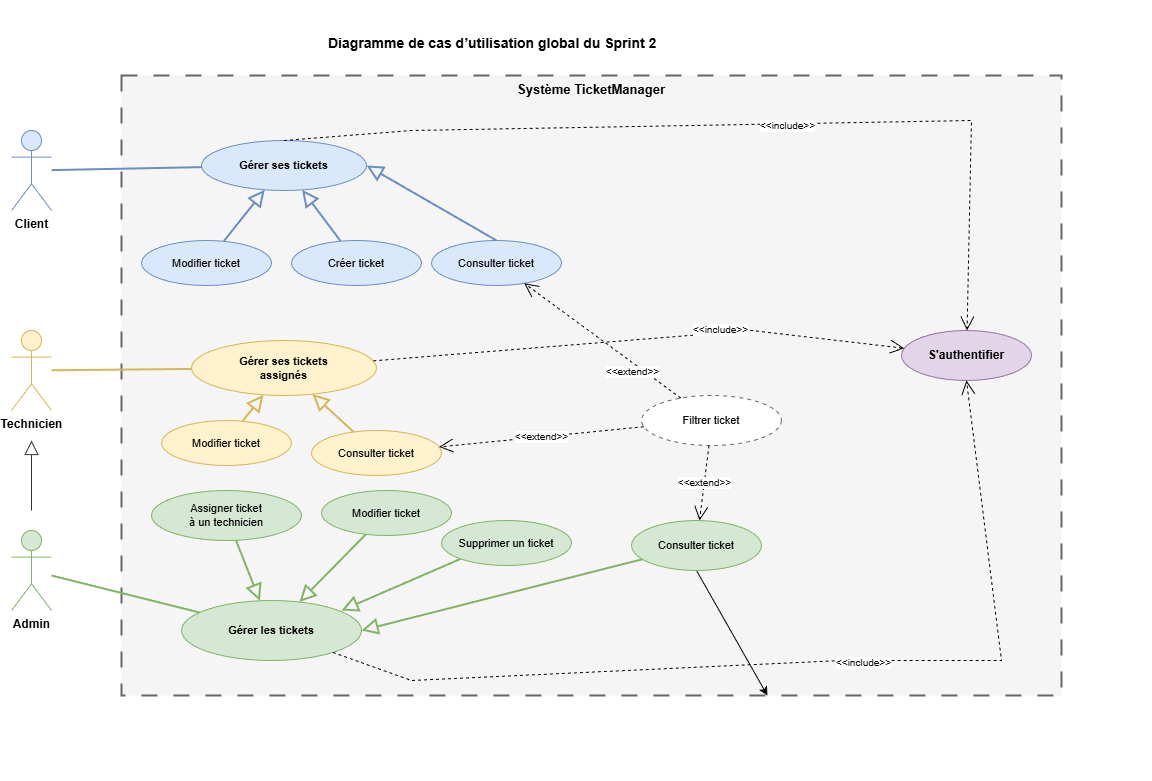

The diagram above was exported from draw.io. Its source (the exported page's mxGraphModel, read from the mxfile embedded in the PNG):
<mxGraphModel dx="1300" dy="1763" grid="1" gridSize="10" guides="1" tooltips="1" connect="1" arrows="1" fold="1" page="1" pageScale="1" pageWidth="1000" pageHeight="720" background="#ffffff" math="0" shadow="0">
  <root>
    <mxCell id="0" />
    <mxCell id="1" parent="0" />
    <mxCell id="bg" value="" style="rounded=0;whiteSpace=wrap;html=1;fillColor=#ffffff;strokeColor=none;" parent="1" vertex="1">
      <mxGeometry x="40" y="-20" width="1150" height="780" as="geometry" />
    </mxCell>
    <mxCell id="header" value="Diagramme de cas d’utilisation global du Sprint 2" style="text;html=1;strokeColor=none;fillColor=none;align=left;verticalAlign=middle;fontSize=14;fontStyle=1;fontColor=#000000;" parent="1" vertex="1">
      <mxGeometry x="365" y="10" width="360" height="25" as="geometry" />
    </mxCell>
    <mxCell id="system" value="Système TicketManager" style="rounded=0;whiteSpace=wrap;html=1;verticalAlign=top;fontStyle=1;fontSize=13;fillColor=#f5f5f5;strokeColor=#666666;strokeWidth=2;fontColor=#000000;dashed=1;dashPattern=8 8;" parent="1" vertex="1">
      <mxGeometry x="160" y="55" width="940" height="620" as="geometry" />
    </mxCell>
    <mxCell id="actor-client" value="Client" style="shape=umlActor;verticalLabelPosition=bottom;verticalAlign=top;html=1;outlineConnect=0;fillColor=#dae8fc;strokeColor=#6c8ebf;fontStyle=1;fontColor=#000000;" parent="1" vertex="1">
      <mxGeometry x="50" y="110" width="40" height="80" as="geometry" />
    </mxCell>
    <mxCell id="actor-tech" value="Technicien" style="shape=umlActor;verticalLabelPosition=bottom;verticalAlign=top;html=1;outlineConnect=0;fillColor=#fff2cc;strokeColor=#d6b656;fontStyle=1;fontColor=#000000;" parent="1" vertex="1">
      <mxGeometry x="50" y="310" width="40" height="80" as="geometry" />
    </mxCell>
    <mxCell id="actor-admin" value="Admin" style="shape=umlActor;verticalLabelPosition=bottom;verticalAlign=top;html=1;outlineConnect=0;fillColor=#d5e8d4;strokeColor=#82b366;fontStyle=1;fontColor=#000000;" parent="1" vertex="1">
      <mxGeometry x="50" y="510" width="40" height="80" as="geometry" />
    </mxCell>
    <mxCell id="gen-admin-tech" value="" style="endArrow=block;endFill=0;endSize=12;html=1;rounded=0;strokeColor=#333333;" parent="1" edge="1">
      <mxGeometry relative="1" as="geometry">
        <mxPoint x="70" y="490" as="sourcePoint" />
        <mxPoint x="70" y="420" as="targetPoint" />
      </mxGeometry>
    </mxCell>
    <mxCell id="uc-manage-client" value="Gérer ses tickets" style="ellipse;whiteSpace=wrap;html=1;fillColor=#dae8fc;strokeColor=#6c8ebf;fontStyle=1;fontSize=11;fontColor=#000000;" parent="1" vertex="1">
      <mxGeometry x="240" y="120" width="165" height="50" as="geometry" />
    </mxCell>
    <mxCell id="uc-manage-tech" value="Gérer ses tickets&#10;assignés" style="ellipse;whiteSpace=wrap;html=1;fillColor=#fff2cc;strokeColor=#d6b656;fontStyle=1;fontSize=11;fontColor=#000000;" parent="1" vertex="1">
      <mxGeometry x="230" y="320" width="185" height="55" as="geometry" />
    </mxCell>
    <mxCell id="uc-manage-admin" value="Gérer les tickets" style="ellipse;whiteSpace=wrap;html=1;fillColor=#d5e8d4;strokeColor=#82b366;fontStyle=1;fontSize=11;fontColor=#000000;" parent="1" vertex="1">
      <mxGeometry x="220" y="580" width="180" height="60" as="geometry" />
    </mxCell>
    <mxCell id="uc-create" value="Créer ticket" style="ellipse;whiteSpace=wrap;html=1;fillColor=#dae8fc;strokeColor=#6c8ebf;fontSize=11;fontColor=#000000;" parent="1" vertex="1">
      <mxGeometry x="330" y="220" width="130" height="45" as="geometry" />
    </mxCell>
    <mxCell id="uc-modify-client" value="Modifier ticket" style="ellipse;whiteSpace=wrap;html=1;fillColor=#dae8fc;strokeColor=#6c8ebf;fontSize=11;fontColor=#000000;" parent="1" vertex="1">
      <mxGeometry x="180" y="220" width="130" height="45" as="geometry" />
    </mxCell>
    <mxCell id="uc-consult-client" value="Consulter ticket" style="ellipse;whiteSpace=wrap;html=1;fillColor=#dae8fc;strokeColor=#6c8ebf;fontSize=11;fontColor=#000000;" parent="1" vertex="1">
      <mxGeometry x="470" y="220" width="130" height="45" as="geometry" />
    </mxCell>
    <mxCell id="uc-consult-tech" value="Consulter ticket" style="ellipse;whiteSpace=wrap;html=1;fillColor=#fff2cc;strokeColor=#d6b656;fontSize=11;fontColor=#000000;" parent="1" vertex="1">
      <mxGeometry x="350" y="410" width="130" height="45" as="geometry" />
    </mxCell>
    <mxCell id="uc-modify-tech" value="Modifier ticket" style="ellipse;whiteSpace=wrap;html=1;fillColor=#fff2cc;strokeColor=#d6b656;fontSize=11;fontColor=#000000;" parent="1" vertex="1">
      <mxGeometry x="200" y="400" width="130" height="45" as="geometry" />
    </mxCell>
    <mxCell id="5" style="edgeStyle=none;html=1;exitX=0.5;exitY=1;exitDx=0;exitDy=0;" edge="1" parent="1" source="uc-consult-admin" target="system">
      <mxGeometry relative="1" as="geometry" />
    </mxCell>
    <mxCell id="uc-consult-admin" value="Consulter ticket" style="ellipse;whiteSpace=wrap;html=1;fillColor=#d5e8d4;strokeColor=#82b366;fontSize=11;fontColor=#000000;" parent="1" vertex="1">
      <mxGeometry x="670" y="500" width="130" height="50" as="geometry" />
    </mxCell>
    <mxCell id="uc-modify-admin" value="Modifier ticket" style="ellipse;whiteSpace=wrap;html=1;fillColor=#d5e8d4;strokeColor=#82b366;fontSize=11;fontColor=#000000;" parent="1" vertex="1">
      <mxGeometry x="360" y="470" width="130" height="45" as="geometry" />
    </mxCell>
    <mxCell id="uc-assign" value="Assigner ticket&#10;à un technicien" style="ellipse;whiteSpace=wrap;html=1;fillColor=#d5e8d4;strokeColor=#82b366;fontSize=11;fontColor=#000000;" parent="1" vertex="1">
      <mxGeometry x="190" y="470" width="150" height="50" as="geometry" />
    </mxCell>
    <mxCell id="uc-filter" value="Filtrer ticket" style="ellipse;whiteSpace=wrap;html=1;fillColor=#ffffff;strokeColor=#666666;fontSize=11;fontColor=#000000;dashed=1;dashPattern=4 4;" parent="1" vertex="1">
      <mxGeometry x="680" y="375" width="140" height="50" as="geometry" />
    </mxCell>
    <mxCell id="uc-auth" value="S'authentifier" style="ellipse;whiteSpace=wrap;html=1;fillColor=#e1d5e7;strokeColor=#9673a6;fontStyle=1;fontSize=12;fontColor=#000000;" vertex="1" parent="1">
      <mxGeometry x="940" y="310" width="130" height="50" as="geometry" />
    </mxCell>
    <mxCell id="l-client" style="endArrow=none;html=1;strokeColor=#6c8ebf;strokeWidth=2;" parent="1" source="actor-client" target="uc-manage-client" edge="1">
      <mxGeometry relative="1" as="geometry" />
    </mxCell>
    <mxCell id="l-tech" style="endArrow=none;html=1;strokeColor=#d6b656;strokeWidth=2;" parent="1" source="actor-tech" target="uc-manage-tech" edge="1">
      <mxGeometry relative="1" as="geometry" />
    </mxCell>
    <mxCell id="l-admin" style="endArrow=none;html=1;strokeColor=#82b366;strokeWidth=2;" parent="1" source="actor-admin" target="uc-manage-admin" edge="1">
      <mxGeometry relative="1" as="geometry" />
    </mxCell>
    <mxCell id="gen-create" value="" style="endArrow=block;endFill=0;endSize=12;html=1;rounded=0;strokeColor=#6c8ebf;strokeWidth=2;" parent="1" source="uc-create" target="uc-manage-client" edge="1">
      <mxGeometry relative="1" as="geometry" />
    </mxCell>
    <mxCell id="gen-mod-c" value="" style="endArrow=block;endFill=0;endSize=12;html=1;rounded=0;strokeColor=#6c8ebf;strokeWidth=2;" parent="1" source="uc-modify-client" target="uc-manage-client" edge="1">
      <mxGeometry relative="1" as="geometry" />
    </mxCell>
    <mxCell id="gen-con-c" value="" style="endArrow=block;endFill=0;endSize=12;html=1;rounded=0;strokeColor=#6c8ebf;strokeWidth=2;entryX=1;entryY=0.5;entryDx=0;entryDy=0;exitX=0.5;exitY=0;exitDx=0;exitDy=0;" parent="1" source="uc-consult-client" target="uc-manage-client" edge="1">
      <mxGeometry relative="1" as="geometry">
        <mxPoint x="580" y="230" as="sourcePoint" />
      </mxGeometry>
    </mxCell>
    <mxCell id="gen-con-t" value="" style="endArrow=block;endFill=0;endSize=12;html=1;rounded=0;strokeColor=#d6b656;strokeWidth=2;" parent="1" source="uc-consult-tech" target="uc-manage-tech" edge="1">
      <mxGeometry relative="1" as="geometry" />
    </mxCell>
    <mxCell id="gen-mod-t" value="" style="endArrow=block;endFill=0;endSize=12;html=1;rounded=0;strokeColor=#d6b656;strokeWidth=2;" parent="1" source="uc-modify-tech" target="uc-manage-tech" edge="1">
      <mxGeometry relative="1" as="geometry" />
    </mxCell>
    <mxCell id="gen-con-a" value="" style="endArrow=block;endFill=0;endSize=12;html=1;rounded=0;strokeColor=#82b366;strokeWidth=2;entryX=1;entryY=0.5;entryDx=0;entryDy=0;" parent="1" source="uc-consult-admin" target="uc-manage-admin" edge="1">
      <mxGeometry relative="1" as="geometry" />
    </mxCell>
    <mxCell id="gen-mod-a" value="" style="endArrow=block;endFill=0;endSize=12;html=1;rounded=0;strokeColor=#82b366;strokeWidth=2;" parent="1" source="uc-modify-admin" target="uc-manage-admin" edge="1">
      <mxGeometry relative="1" as="geometry" />
    </mxCell>
    <mxCell id="gen-assign" value="" style="endArrow=block;endFill=0;endSize=12;html=1;rounded=0;strokeColor=#82b366;strokeWidth=2;" parent="1" source="uc-assign" target="uc-manage-admin" edge="1">
      <mxGeometry relative="1" as="geometry" />
    </mxCell>
    <mxCell id="ext-filter-c" value="&amp;lt;&amp;lt;extend&amp;gt;&amp;gt;" style="endArrow=open;endSize=12;dashed=1;html=1;rounded=0;strokeColor=#000000;fontSize=10;fontColor=#000000;labelBackgroundColor=#ffffff;" parent="1" source="uc-filter" target="uc-consult-client" edge="1">
      <mxGeometry x="-0.4223" y="7" relative="1" as="geometry">
        <mxPoint as="offset" />
      </mxGeometry>
    </mxCell>
    <mxCell id="ext-filter-t" value="&amp;lt;&amp;lt;extend&amp;gt;&amp;gt;" style="endArrow=open;endSize=12;dashed=1;html=1;rounded=0;strokeColor=#000000;fontSize=10;fontColor=#000000;labelBackgroundColor=#ffffff;" parent="1" source="uc-filter" target="uc-consult-tech" edge="1">
      <mxGeometry relative="1" as="geometry" />
    </mxCell>
    <mxCell id="ext-filter-a" value="&amp;lt;&amp;lt;extend&amp;gt;&amp;gt;" style="endArrow=open;endSize=12;dashed=1;html=1;rounded=0;strokeColor=#000000;fontSize=10;fontColor=#000000;labelBackgroundColor=#ffffff;" parent="1" source="uc-filter" target="uc-consult-admin" edge="1">
      <mxGeometry relative="1" as="geometry" />
    </mxCell>
    <mxCell id="inc-auth-c" value="&amp;lt;&amp;lt;include&amp;gt;&amp;gt;" style="endArrow=open;endSize=12;dashed=1;html=1;rounded=0;strokeColor=#000000;fontSize=10;fontColor=#000000;labelBackgroundColor=#ffffff;exitX=0.5;exitY=0;exitDx=0;exitDy=0;" edge="1" parent="1" source="uc-manage-client" target="uc-auth">
      <mxGeometry x="0.1212" y="-2" relative="1" as="geometry">
        <Array as="points">
          <mxPoint x="450" y="110" />
          <mxPoint x="1010" y="100" />
        </Array>
        <mxPoint x="1" as="offset" />
      </mxGeometry>
    </mxCell>
    <mxCell id="inc-auth-t" value="&amp;lt;&amp;lt;include&amp;gt;&amp;gt;" style="endArrow=open;endSize=12;dashed=1;html=1;rounded=0;strokeColor=#000000;fontSize=10;fontColor=#000000;labelBackgroundColor=#ffffff;" edge="1" parent="1" source="uc-manage-tech" target="uc-auth">
      <mxGeometry x="0.3004" y="4" relative="1" as="geometry">
        <Array as="points">
          <mxPoint x="790" y="310" />
        </Array>
        <mxPoint x="1" as="offset" />
      </mxGeometry>
    </mxCell>
    <mxCell id="6" value="&lt;p data-pm-slice=&quot;0 0 []&quot;&gt;Supprimer un ticket&lt;/p&gt;" style="ellipse;whiteSpace=wrap;html=1;fillColor=#d5e8d4;strokeColor=#82b366;fontSize=11;fontColor=#000000;" vertex="1" parent="1">
      <mxGeometry x="480" y="500" width="130" height="45" as="geometry" />
    </mxCell>
    <mxCell id="8" value="" style="endArrow=block;endFill=0;endSize=12;html=1;rounded=0;strokeColor=#82b366;strokeWidth=2;exitX=0;exitY=1;exitDx=0;exitDy=0;" edge="1" parent="1" source="6">
      <mxGeometry relative="1" as="geometry">
        <mxPoint x="414.2827785580246" y="523.8265514843865" as="sourcePoint" />
        <mxPoint x="380" y="590" as="targetPoint" />
      </mxGeometry>
    </mxCell>
    <mxCell id="9" value="&amp;lt;&amp;lt;include&amp;gt;&amp;gt;" style="endArrow=open;endSize=12;dashed=1;html=1;rounded=0;strokeColor=#000000;fontSize=10;fontColor=#000000;labelBackgroundColor=#ffffff;entryX=0.5;entryY=1;entryDx=0;entryDy=0;" edge="1" parent="1" source="uc-manage-admin" target="uc-auth">
      <mxGeometry x="0.1212" y="-2" relative="1" as="geometry">
        <Array as="points">
          <mxPoint x="450" y="660" />
          <mxPoint x="880" y="640" />
          <mxPoint x="1040" y="640" />
        </Array>
        <mxPoint x="380" y="640" as="sourcePoint" />
        <mxPoint x="1015.5318970846097" y="320.00083702331904" as="targetPoint" />
        <mxPoint x="1" as="offset" />
      </mxGeometry>
    </mxCell>
  </root>
</mxGraphModel>